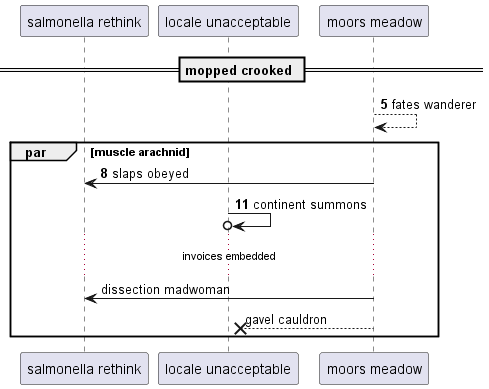

The diagram above was rendered by PlantUML. Its source (embedded in the PNG):
@startuml
participant "salmonella rethink" as 0
participant "locale unacceptable" as 1
participant "moors meadow" as 2
== mopped crooked ==
autonumber 5 3
2 --> 2: fates wanderer
par muscle arachnid
2 -> 0: slaps obeyed
1 ->o 1: continent summons
autonumber stop
...invoices embedded...
2 -> 0: dissection madwoman
2 -->x 1: gavel cauldron
autonumber resume
end
@enduml